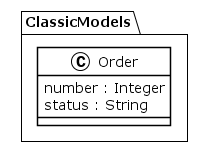

The diagram above was rendered by PlantUML. Its source (embedded in the PNG):
@startuml
!theme plain
package ClassicModels {
class Order {
	 number : Integer
	 status : String
}
}
@enduml